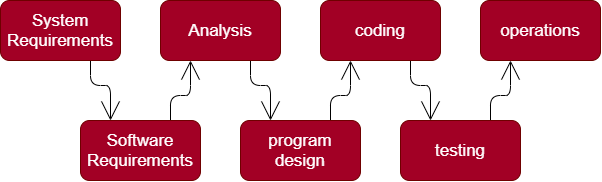

The diagram above was exported from draw.io. Its source (the exported page's mxGraphModel, read from the mxfile embedded in the PNG):
<mxGraphModel dx="1033" dy="1227" grid="1" gridSize="10" guides="1" tooltips="1" connect="1" arrows="1" fold="1" page="1" pageScale="1" pageWidth="850" pageHeight="1100" math="0" shadow="0">
  <root>
    <mxCell id="0" />
    <mxCell id="1" parent="0" />
    <mxCell id="9" style="edgeStyle=orthogonalEdgeStyle;rounded=1;orthogonalLoop=1;jettySize=auto;html=1;exitX=0.75;exitY=1;exitDx=0;exitDy=0;entryX=0.25;entryY=0;entryDx=0;entryDy=0;endArrow=open;endFill=0;endSize=17;strokeColor=#000000;" edge="1" parent="1" source="2" target="3">
      <mxGeometry relative="1" as="geometry" />
    </mxCell>
    <mxCell id="2" value="System&lt;br style=&quot;font-size: 17px;&quot;&gt;Requirements" style="rounded=1;whiteSpace=wrap;html=1;fontSize=17;fillColor=#a20025;strokeColor=#6F0000;fontColor=#ffffff;" vertex="1" parent="1">
      <mxGeometry width="120" height="60" as="geometry" />
    </mxCell>
    <mxCell id="10" style="edgeStyle=orthogonalEdgeStyle;rounded=1;orthogonalLoop=1;jettySize=auto;html=1;exitX=0.75;exitY=0;exitDx=0;exitDy=0;entryX=0.25;entryY=1;entryDx=0;entryDy=0;endArrow=open;endFill=0;endSize=17;strokeColor=#000000;" edge="1" parent="1" source="3" target="4">
      <mxGeometry relative="1" as="geometry" />
    </mxCell>
    <mxCell id="3" value="Software&lt;br style=&quot;font-size: 17px;&quot;&gt;Requirements" style="rounded=1;whiteSpace=wrap;html=1;fontSize=17;fillColor=#a20025;strokeColor=#6F0000;fontColor=#ffffff;" vertex="1" parent="1">
      <mxGeometry x="80" y="120" width="120" height="60" as="geometry" />
    </mxCell>
    <mxCell id="11" style="edgeStyle=orthogonalEdgeStyle;rounded=1;orthogonalLoop=1;jettySize=auto;html=1;exitX=0.75;exitY=1;exitDx=0;exitDy=0;entryX=0.25;entryY=0;entryDx=0;entryDy=0;endArrow=open;endFill=0;endSize=17;strokeColor=#000000;" edge="1" parent="1" source="4" target="5">
      <mxGeometry relative="1" as="geometry" />
    </mxCell>
    <mxCell id="4" value="Analysis" style="rounded=1;whiteSpace=wrap;html=1;fontSize=17;fillColor=#a20025;strokeColor=#6F0000;fontColor=#ffffff;" vertex="1" parent="1">
      <mxGeometry x="160" width="120" height="60" as="geometry" />
    </mxCell>
    <mxCell id="12" style="edgeStyle=orthogonalEdgeStyle;rounded=1;orthogonalLoop=1;jettySize=auto;html=1;exitX=0.75;exitY=0;exitDx=0;exitDy=0;entryX=0.25;entryY=1;entryDx=0;entryDy=0;endArrow=open;endFill=0;endSize=17;strokeColor=#000000;" edge="1" parent="1" source="5" target="6">
      <mxGeometry relative="1" as="geometry" />
    </mxCell>
    <mxCell id="5" value="program&lt;br style=&quot;font-size: 17px;&quot;&gt;design" style="rounded=1;whiteSpace=wrap;html=1;fontSize=17;fillColor=#a20025;strokeColor=#6F0000;fontColor=#ffffff;" vertex="1" parent="1">
      <mxGeometry x="240" y="120" width="120" height="60" as="geometry" />
    </mxCell>
    <mxCell id="13" style="edgeStyle=orthogonalEdgeStyle;rounded=1;orthogonalLoop=1;jettySize=auto;html=1;exitX=0.75;exitY=1;exitDx=0;exitDy=0;entryX=0.25;entryY=0;entryDx=0;entryDy=0;endArrow=open;endFill=0;endSize=17;strokeColor=#000000;" edge="1" parent="1" source="6" target="7">
      <mxGeometry relative="1" as="geometry" />
    </mxCell>
    <mxCell id="6" value="coding" style="rounded=1;whiteSpace=wrap;html=1;fontSize=17;fillColor=#a20025;strokeColor=#6F0000;fontColor=#ffffff;" vertex="1" parent="1">
      <mxGeometry x="320" width="120" height="60" as="geometry" />
    </mxCell>
    <mxCell id="14" style="edgeStyle=orthogonalEdgeStyle;rounded=1;orthogonalLoop=1;jettySize=auto;html=1;exitX=0.75;exitY=0;exitDx=0;exitDy=0;entryX=0.25;entryY=1;entryDx=0;entryDy=0;endArrow=open;endFill=0;endSize=17;strokeColor=#000000;" edge="1" parent="1" source="7" target="8">
      <mxGeometry relative="1" as="geometry" />
    </mxCell>
    <mxCell id="7" value="testing" style="rounded=1;whiteSpace=wrap;html=1;fontSize=17;fillColor=#a20025;strokeColor=#6F0000;fontColor=#ffffff;" vertex="1" parent="1">
      <mxGeometry x="400" y="120" width="120" height="60" as="geometry" />
    </mxCell>
    <mxCell id="8" value="operations" style="rounded=1;whiteSpace=wrap;html=1;fontSize=17;fillColor=#a20025;strokeColor=#6F0000;fontColor=#ffffff;" vertex="1" parent="1">
      <mxGeometry x="480" width="120" height="60" as="geometry" />
    </mxCell>
  </root>
</mxGraphModel>